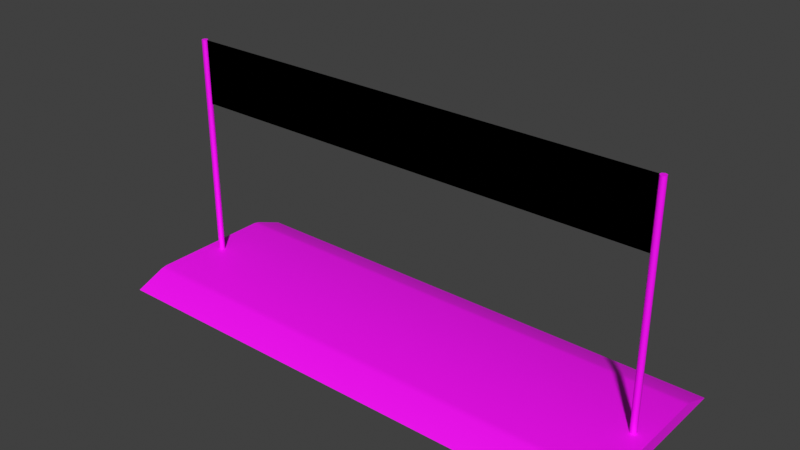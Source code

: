 # Source: finishline.blend  (saved by Blender 5.2.45; exported with 4.5.12 LTS)
import bpy
from mathutils import Matrix  # noqa: F401  (used for matrix-valued properties, if any)

bpy.ops.wm.read_factory_settings(use_empty=True)
scene = bpy.context.scene
scene.name = 'Scene'

# ---- images (referenced by path relative to the original .blend; pixels are not part of the script)
import os
ASSET_DIR = os.environ.get("B2B_ASSET_DIR", "")  # directory of the original .blend (textures are referenced by path, not embedded)
HERE = os.path.dirname(os.path.abspath(__file__))  # packed textures are extracted next to this script under _unpacked/

def load_image(name, relpath, width, height, colorspace="sRGB"):
    """Load a texture the original file referenced (path relative to the .blend, or extracted next to this script)."""
    p = next((c for c in (os.path.join(HERE, relpath), os.path.join(ASSET_DIR, relpath)) if relpath and os.path.exists(c)), "")
    if p:
        img = bpy.data.images.load(p, check_existing=True)
        img.name = name
    else:  # same state as the original file: an image datablock whose file is absent (Cycles renders it pink)
        img = bpy.data.images.new(name, width, height)
        img.source = "FILE"
        img.filepath = "//" + (relpath or name)
    img.colorspace_settings.name = colorspace
    return img
img_tex_rubberized_track_diff_1k_png = load_image('tex_rubberized_track_diff_1k.png', 'tex_rubberized_track_diff_1k.png', 1024, 1024, 'sRGB')
img_tex_galv_metal_0010_color_1k_jpg = load_image('tex_galv_metal_0010_color_1k.jpg', 'tex_galv_metal_0010_color_1k.jpg', 1024, 1024, 'sRGB')
img_tex_fabric060_1k_png_color_png = load_image('tex_Fabric060_1K-PNG_Color.png', 'tex_Fabric060_1K-PNG_Color.png', 1024, 1024, 'sRGB')

# ---- materials (node trees are filled in below, after node groups)
mat_mat_rubberizedtrack = bpy.data.materials.new('mat_rubberizedtrack')
mat_mat_rubberizedtrack.alpha_threshold = 0.0
mat_mat_rubberizedtrack.use_backface_culling_lightprobe_volume = False
mat_mat_rubberizedtrack.roughness = 0.5
mat_mat_rubberizedtrack.line_color = (0.0, 0.0, 0.0, 1.0)
mat_material = bpy.data.materials.new('Material')
mat_mat_fabric_white = bpy.data.materials.new('mat_fabric_white')
mat_mat_fabric_black = bpy.data.materials.new('mat_fabric_black')

# ---- node groups
ng_smooth_by_angle = bpy.data.node_groups.new('Smooth by Angle', 'GeometryNodeTree')
_s = ng_smooth_by_angle.interface.new_socket(name='Mesh', in_out='OUTPUT', socket_type='NodeSocketGeometry')
_s = ng_smooth_by_angle.interface.new_socket(name='Mesh', in_out='INPUT', socket_type='NodeSocketGeometry')
_s = ng_smooth_by_angle.interface.new_socket(name='Angle', in_out='INPUT', socket_type='NodeSocketFloat')
_s.subtype = 'ANGLE'
_s.default_value = 0.5236
_s.min_value = 0.0
_s.max_value = 3.142
_s.description = 'Maximum face angle for smooth edges'
_s = ng_smooth_by_angle.interface.new_socket(name='Ignore Sharpness', in_out='INPUT', socket_type='NodeSocketBool')
_s.force_non_field = True
ng_smooth_by_angle.is_modifier = True
_N = ng_smooth_by_angle.nodes; _L = ng_smooth_by_angle.links
n0 = _N.new('GeometryNodeSetShadeSmooth'); n0.name = 'Set Shade Smooth'; n0.location = (120, -80)
n0.domain = 'EDGE'
n1 = _N.new('GeometryNodeSetShadeSmooth'); n1.name = 'Set Shade Smooth.001'; n1.location = (300, -80)
n2 = _N.new('NodeGroupOutput'); n2.name = 'Group Output'; n2.location = (480, -80)
n3 = _N.new('GeometryNodeInputMeshEdgeAngle'); n3.name = 'Edge Angle'; n3.location = (-440, -240)
n4 = _N.new('NodeGroupInput'); n4.name = 'Group Input'; n4.location = (-80, -80)
n5 = _N.new('GeometryNodeInputEdgeSmooth'); n5.name = 'Is Edge Smooth'; n5.location = (-260, -120)
n6 = _N.new('GeometryNodeInputShadeSmooth'); n6.name = 'Is Shade Smooth'; n6.location = (-440, -397)
n7 = _N.new('FunctionNodeCompare'); n7.name = 'Compare'; n7.location = (-260, -260)
n7.operation = 'LESS_EQUAL'
n8 = _N.new('FunctionNodeBooleanMath'); n8.name = 'Boolean Math.001'; n8.location = (-80, -260)
n9 = _N.new('NodeGroupInput'); n9.name = 'Group Input.001'; n9.location = (-440, -329)
n10 = _N.new('NodeGroupInput'); n10.name = 'Group Input.002'; n10.location = (-259, -189)
n11 = _N.new('FunctionNodeBooleanMath'); n11.name = 'Boolean Math'; n11.location = (-80, -149)
n11.operation = 'OR'
n12 = _N.new('FunctionNodeBooleanMath'); n12.name = 'Boolean Math.002'; n12.location = (-260, -380)
n12.operation = 'OR'
n13 = _N.new('NodeGroupInput'); n13.name = 'Group Input.003'; n13.location = (-440, -460)
_L.new(n3.outputs[0], n7.inputs[0])
_L.new(n1.outputs[0], n2.inputs[0])
_L.new(n9.outputs[1], n7.inputs[1])
_L.new(n7.outputs[0], n8.inputs[0])
_L.new(n4.outputs[0], n0.inputs[0])
_L.new(n0.outputs[0], n1.inputs[0])
_L.new(n8.outputs[0], n0.inputs[2])
_L.new(n10.outputs[2], n11.inputs[1])
_L.new(n5.outputs[0], n11.inputs[0])
_L.new(n11.outputs[0], n0.inputs[1])
_L.new(n13.outputs[2], n12.inputs[1])
_L.new(n6.outputs[0], n12.inputs[0])
_L.new(n12.outputs[0], n8.inputs[1])
n2.is_active_output = True

# ---- material node trees
mat_mat_rubberizedtrack.use_nodes = True; mat_mat_rubberizedtrack.node_tree.nodes.clear()
_N = mat_mat_rubberizedtrack.node_tree.nodes; _L = mat_mat_rubberizedtrack.node_tree.links
n0 = _N.new('ShaderNodeOutputMaterial'); n0.name = 'Material Output'; n0.location = (200, 100)
n1 = _N.new('ShaderNodeBsdfPrincipled'); n1.name = 'Principled BSDF'; n1.location = (-200, 100)
n1.inputs[10].default_value = 0.005
n2 = _N.new('ShaderNodeTexImage'); n2.name = 'Image Texture'; n2.location = (-490, 80)
n2.image = img_tex_rubberized_track_diff_1k_png
_L.new(n1.outputs[0], n0.inputs[0])
_L.new(n2.outputs[0], n1.inputs[0])
n0.is_active_output = True
mat_material.use_nodes = True; mat_material.node_tree.nodes.clear()
_N = mat_material.node_tree.nodes; _L = mat_material.node_tree.links
n0 = _N.new('ShaderNodeBsdfPrincipled'); n0.name = 'Principled BSDF'; n0.location = (-200, 100)
n0.inputs[10].default_value = 0.005
n1 = _N.new('ShaderNodeOutputMaterial'); n1.name = 'Material Output'; n1.location = (200, 100)
n2 = _N.new('ShaderNodeTexImage'); n2.name = 'Image Texture'; n2.location = (-490, 80)
n2.image = img_tex_galv_metal_0010_color_1k_jpg
_L.new(n0.outputs[0], n1.inputs[0])
_L.new(n2.outputs[0], n0.inputs[0])
n1.is_active_output = True
mat_mat_fabric_white.use_nodes = True; mat_mat_fabric_white.node_tree.nodes.clear()
_N = mat_mat_fabric_white.node_tree.nodes; _L = mat_mat_fabric_white.node_tree.links
n0 = _N.new('ShaderNodeBsdfPrincipled'); n0.name = 'Principled BSDF'; n0.location = (-200, 100)
n0.inputs[10].default_value = 0.005
n1 = _N.new('ShaderNodeOutputMaterial'); n1.name = 'Material Output'; n1.location = (200, 100)
n2 = _N.new('ShaderNodeTexImage'); n2.name = 'Image Texture'; n2.location = (-490, 80)
n2.image = img_tex_fabric060_1k_png_color_png
_L.new(n0.outputs[0], n1.inputs[0])
_L.new(n2.outputs[0], n0.inputs[0])
n1.is_active_output = True
mat_mat_fabric_black.use_nodes = True; mat_mat_fabric_black.node_tree.nodes.clear()
_N = mat_mat_fabric_black.node_tree.nodes; _L = mat_mat_fabric_black.node_tree.links
n0 = _N.new('ShaderNodeBsdfPrincipled'); n0.name = 'Principled BSDF'; n0.location = (-200, 100)
n0.inputs[10].default_value = 0.005
n1 = _N.new('ShaderNodeOutputMaterial'); n1.name = 'Material Output'; n1.location = (200, 100)
n2 = _N.new('ShaderNodeRGB'); n2.name = 'Color'; n2.location = (-490, 80)
n2.outputs[0].default_value = (0.02252, 0.02252, 0.02252, 1.0)
_L.new(n0.outputs[0], n1.inputs[0])
_L.new(n2.outputs[0], n0.inputs[0])
n1.is_active_output = True

# ---- world
world_world = bpy.data.worlds.new('World'); scene.world = world_world
world_world.use_nodes = True; world_world.node_tree.nodes.clear()
_N = world_world.node_tree.nodes; _L = world_world.node_tree.links
n0 = _N.new('ShaderNodeOutputWorld'); n0.name = 'World Output'; n0.location = (200, 100)
n1 = _N.new('ShaderNodeBackground'); n1.name = 'Background'; n1.location = (-200, 100)
n1.inputs[0].default_value = (0.05088, 0.05088, 0.05088, 1.0)
_L.new(n1.outputs[0], n0.inputs[0])
n0.is_active_output = True
world_world.color = (0.05088, 0.05088, 0.05088)
world_world.sun_shadow_jitter_overblur = 0.0

# ---- meshes
me_plane = bpy.data.meshes.new('Plane')
me_plane.from_pydata([(-4.0, -1.5, -0.2), (4.0, -1.5, -0.2), (-4.0, 1.5, -0.2), (4.0, 1.5, -0.2), (-4.0, -0.9522, 0.0), (-4.0, -1.044, -0.01776), (4.0, -1.044, -0.01776), (4.0, -0.9522, 0.0), (-4.0, 1.044, -0.01776), (-4.0, 0.9522, 0.0), (4.0, 0.9522, 0.0), (4.0, 1.044, -0.01776)], [], [(0, 2, 3, 1), (4, 5, 6, 7), (10, 11, 8, 9), (8, 2, 0, 5, 4, 9), (4, 7, 10, 9), (5, 0, 1, 6), (6, 1, 3, 11, 10, 7), (11, 3, 2, 8)])
me_plane.polygons.foreach_set('use_smooth', [True] * 8)
_uv = me_plane.uv_layers.new(name='UVMap')
_uv.uv.foreach_set('vector', [-0.5, 0.125, -0.5, 0.875, 1.5, 0.875, 1.5, 0.125, -0.5, 0.262, -0.5, 0.2389, 1.5, 0.2389, 1.5, 0.262, 1.5, 0.738, 1.5, 0.7611, -0.5, 0.7611, -0.5, 0.738, 0.7611, 0.5137, 0.875, 0.4681, 0.125, 0.4681, 0.2389, 0.5137, 0.262, 0.5181, 0.738, 0.5181, -0.5, 0.262, 1.5, 0.262, 1.5, 0.738, -0.5, 0.738, -0.5, 0.2389, -0.5, 0.125, 1.5, 0.125, 1.5, 0.2389, 0.2389, 0.5137, 0.125, 0.4681, 0.875, 0.4681, 0.7611, 0.5137, 0.738, 0.5181, 0.262, 0.5181, 1.5, 0.7611, 1.5, 0.875, -0.5, 0.875, -0.5, 0.7611])
me_plane.materials.append(mat_mat_rubberizedtrack)
me_plane.update()
me_cylinder = bpy.data.meshes.new('Cylinder')
me_cylinder.from_pydata([(-3.75, 0.05, 0.0), (-3.75, 0.05, 3.5), (-3.711, 0.03117, 0.0), (-3.711, 0.03117, 3.5), (-3.701, -0.01113, 0.0), (-3.701, -0.01113, 3.5), (-3.728, -0.04505, 0.0), (-3.728, -0.04505, 3.5), (-3.772, -0.04505, 0.0), (-3.772, -0.04505, 3.5), (-3.799, -0.01113, 0.0), (-3.799, -0.01113, 3.5), (-3.789, 0.03117, 0.0), (-3.789, 0.03117, 3.5)], [], [(0, 1, 3, 2), (2, 3, 5, 4), (4, 5, 7, 6), (6, 7, 9, 8), (8, 9, 11, 10), (3, 1, 13, 11, 9, 7, 5), (10, 11, 13, 12), (12, 13, 1, 0)])
me_cylinder.polygons.foreach_set('use_smooth', [True] * 8)
_uv = me_cylinder.uv_layers.new(name='UVMap')
_uv.uv.foreach_set('vector', [0.9979, 4.666e-08, 0.9979, 11.5, 0.8554, 11.5, 0.8554, 2.873e-08, 0.8554, 2.873e-08, 0.8554, 11.5, 0.7128, 11.5, 0.7128, 2.686e-08, 0.7128, 2.686e-08, 0.7128, 11.5, 0.5702, 11.5, 0.5702, 2.42e-08, 0.5702, 2.42e-08, 0.5702, 11.5, 0.4277, 11.5, 0.4277, 2.246e-08, 0.4277, 2.246e-08, 0.4277, 11.5, 0.2851, 11.5, 0.2851, 1.98e-08, 0.5782, 0.5623, 0.5, 0.6, 0.4218, 0.5623, 0.4025, 0.4777, 0.4566, 0.4099, 0.5434, 0.4099, 0.5975, 0.4777, 0.2851, 1.98e-08, 0.2851, 11.5, 0.1426, 11.5, 0.1426, 1.793e-08, 0.1426, 1.793e-08, 0.1426, 11.5, -3.672e-08, 11.5, -3.672e-08, 0.0])
me_cylinder.materials.append(mat_material)
me_cylinder.update()
me_plane_001 = bpy.data.meshes.new('Plane.001')
me_plane_001.from_pydata([(-3.701, 0.0, 2.5), (-3.701, 0.0, 3.5), (-2.938, 0.0, 2.5), (-2.171, 0.0, 2.5), (-1.404, 0.0, 2.5), (-0.6375, 0.0, 2.5), (-0.6375, 0.0, 3.5), (-1.404, 0.0, 3.5), (-2.171, 0.0, 3.5), (-2.938, 0.0, 3.5), (-3.701, 0.0, 3.0), (-2.938, 0.0, 3.0), (-2.171, 0.0, 3.0), (-1.404, 0.0, 3.0), (-0.6375, 0.0, 3.0), (-3.701, 0.0, 2.75), (-2.938, 0.0, 2.75), (-2.171, 0.0, 2.75), (-1.404, 0.0, 2.75), (-0.6375, 0.0, 2.75), (-2.938, 0.0, 3.25), (-2.171, 0.0, 3.25), (-1.404, 0.0, 3.25), (-0.6375, 0.0, 3.25), (-3.701, 0.0, 3.25), (-3.194, 0.0, 3.5), (-3.449, 0.0, 3.5), (-3.449, 0.0, 2.5), (-3.194, 0.0, 2.5), (-3.194, 0.0, 3.0), (-3.449, 0.0, 3.0), (-3.194, 0.0, 2.75), (-3.449, 0.0, 2.75), (-3.194, 0.0, 3.25), (-3.449, 0.0, 3.25), (-2.683, 0.0, 2.5), (-2.427, 0.0, 2.5), (-2.427, 0.0, 3.5), (-2.683, 0.0, 3.5), (-2.427, 0.0, 3.0), (-2.683, 0.0, 3.0), (-2.427, 0.0, 2.75), (-2.683, 0.0, 2.75), (-2.427, 0.0, 3.25), (-2.683, 0.0, 3.25), (-1.916, 0.0, 2.5), (-1.66, 0.0, 2.5), (-1.66, 0.0, 3.5), (-1.916, 0.0, 3.5), (-1.66, 0.0, 3.0), (-1.916, 0.0, 3.0), (-1.66, 0.0, 2.75), (-1.916, 0.0, 2.75), (-1.66, 0.0, 3.25), (-1.916, 0.0, 3.25), (-1.149, 0.0, 2.5), (-0.8931, 0.0, 2.5), (-0.8931, 0.0, 3.5), (-1.149, 0.0, 3.5), (-0.8931, 0.0, 3.0), (-1.149, 0.0, 3.0), (-0.8931, 0.0, 2.75), (-1.149, 0.0, 2.75), (-0.8931, 0.0, 3.25), (-1.149, 0.0, 3.25), (-0.3818, 0.0, 2.5), (-0.1262, 0.0, 2.5), (-0.1262, 0.0, 3.5), (-0.3818, 0.0, 3.5), (-0.1262, 0.0, 3.0), (-0.3818, 0.0, 3.0), (-0.1262, 0.0, 2.75), (-0.3818, 0.0, 2.75), (-0.1262, 0.0, 3.25), (-0.3818, 0.0, 3.25), (0.001625, 0.0, 2.5), (0.001625, 0.0, 3.5), (0.001625, 0.0, 3.0), (0.001625, 0.0, 2.75), (0.001625, 0.0, 3.25)], [], [(33, 20, 9, 25), (43, 21, 8, 37), (53, 22, 7, 47), (63, 23, 6, 57), (61, 19, 14, 59), (51, 18, 13, 49), (41, 17, 12, 39), (31, 16, 11, 29), (28, 2, 16, 31), (36, 3, 17, 41), (46, 4, 18, 51), (56, 5, 19, 61), (59, 14, 23, 63), (49, 13, 22, 53), (39, 12, 21, 43), (29, 11, 20, 33), (10, 30, 34, 24), (30, 29, 33, 34), (0, 27, 32, 15), (27, 28, 31, 32), (15, 32, 30, 10), (32, 31, 29, 30), (24, 34, 26, 1), (34, 33, 25, 26), (11, 40, 44, 20), (40, 39, 43, 44), (2, 35, 42, 16), (35, 36, 41, 42), (16, 42, 40, 11), (42, 41, 39, 40), (20, 44, 38, 9), (44, 43, 37, 38), (12, 50, 54, 21), (50, 49, 53, 54), (3, 45, 52, 17), (45, 46, 51, 52), (17, 52, 50, 12), (52, 51, 49, 50), (21, 54, 48, 8), (54, 53, 47, 48), (13, 60, 64, 22), (60, 59, 63, 64), (4, 55, 62, 18), (55, 56, 61, 62), (18, 62, 60, 13), (62, 61, 59, 60), (22, 64, 58, 7), (64, 63, 57, 58), (14, 70, 74, 23), (70, 69, 73, 74), (5, 65, 72, 19), (65, 66, 71, 72), (19, 72, 70, 14), (72, 71, 69, 70), (23, 74, 68, 6), (74, 73, 67, 68), (69, 77, 79, 73), (66, 75, 78, 71), (71, 78, 77, 69), (73, 79, 76, 67)])
me_plane_001.polygons.foreach_set('material_index', [0, 1, 0, 1, 1, 0, 1, 0, 1, 0, 1, 0, 0, 1, 0, 1, 1, 0, 1, 0, 0, 1, 0, 1, 0, 1, 0, 1, 1, 0, 1, 0, 1, 0, 1, 0, 0, 1, 0, 1, 0, 1, 0, 1, 1, 0, 1, 0, 1, 0, 1, 0, 0, 1, 0, 1, 1, 1, 0, 0])
_uv = me_plane_001.uv_layers.new(name='UVMap')
_uv.uv.foreach_set('vector', [0.1607, 0.5625, 0.2224, 0.5625, 0.2224, 0.625, 0.1607, 0.625, 0.3458, 0.5625, 0.4075, 0.5625, 0.4075, 0.625, 0.3458, 0.625, 0.5308, 0.5625, 0.5925, 0.5625, 0.5925, 0.625, 0.5308, 0.625, 0.7159, 0.5625, 0.7776, 0.5625, 0.7776, 0.625, 0.7159, 0.625, 0.7159, 0.4375, 0.7776, 0.4375, 0.7776, 0.5, 0.7159, 0.5, 0.5308, 0.4375, 0.5925, 0.4375, 0.5925, 0.5, 0.5308, 0.5, 0.3458, 0.4375, 0.4075, 0.4375, 0.4075, 0.5, 0.3458, 0.5, 0.1607, 0.4375, 0.2224, 0.4375, 0.2224, 0.5, 0.1607, 0.5, 0.1607, 0.375, 0.2224, 0.375, 0.2224, 0.4375, 0.1607, 0.4375, 0.3458, 0.375, 0.4075, 0.375, 0.4075, 0.4375, 0.3458, 0.4375, 0.5308, 0.375, 0.5925, 0.375, 0.5925, 0.4375, 0.5308, 0.4375, 0.7159, 0.375, 0.7776, 0.375, 0.7776, 0.4375, 0.7159, 0.4375, 0.7159, 0.5, 0.7776, 0.5, 0.7776, 0.5625, 0.7159, 0.5625, 0.5308, 0.5, 0.5925, 0.5, 0.5925, 0.5625, 0.5308, 0.5625, 0.3458, 0.5, 0.4075, 0.5, 0.4075, 0.5625, 0.3458, 0.5625, 0.1607, 0.5, 0.2224, 0.5, 0.2224, 0.5625, 0.1607, 0.5625, 0.03734, 0.5, 0.09903, 0.5, 0.09903, 0.5625, 0.03734, 0.5625, 0.09903, 0.5, 0.1607, 0.5, 0.1607, 0.5625, 0.09903, 0.5625, 0.03734, 0.375, 0.09903, 0.375, 0.09903, 0.4375, 0.03734, 0.4375, 0.09903, 0.375, 0.1607, 0.375, 0.1607, 0.4375, 0.09903, 0.4375, 0.03734, 0.4375, 0.09903, 0.4375, 0.09903, 0.5, 0.03734, 0.5, 0.09903, 0.4375, 0.1607, 0.4375, 0.1607, 0.5, 0.09903, 0.5, 0.03734, 0.5625, 0.09903, 0.5625, 0.09903, 0.625, 0.03734, 0.625, 0.09903, 0.5625, 0.1607, 0.5625, 0.1607, 0.625, 0.09903, 0.625, 0.2224, 0.5, 0.2841, 0.5, 0.2841, 0.5625, 0.2224, 0.5625, 0.2841, 0.5, 0.3458, 0.5, 0.3458, 0.5625, 0.2841, 0.5625, 0.2224, 0.375, 0.2841, 0.375, 0.2841, 0.4375, 0.2224, 0.4375, 0.2841, 0.375, 0.3458, 0.375, 0.3458, 0.4375, 0.2841, 0.4375, 0.2224, 0.4375, 0.2841, 0.4375, 0.2841, 0.5, 0.2224, 0.5, 0.2841, 0.4375, 0.3458, 0.4375, 0.3458, 0.5, 0.2841, 0.5, 0.2224, 0.5625, 0.2841, 0.5625, 0.2841, 0.625, 0.2224, 0.625, 0.2841, 0.5625, 0.3458, 0.5625, 0.3458, 0.625, 0.2841, 0.625, 0.4075, 0.5, 0.4692, 0.5, 0.4692, 0.5625, 0.4075, 0.5625, 0.4692, 0.5, 0.5308, 0.5, 0.5308, 0.5625, 0.4692, 0.5625, 0.4075, 0.375, 0.4692, 0.375, 0.4692, 0.4375, 0.4075, 0.4375, 0.4692, 0.375, 0.5308, 0.375, 0.5308, 0.4375, 0.4692, 0.4375, 0.4075, 0.4375, 0.4692, 0.4375, 0.4692, 0.5, 0.4075, 0.5, 0.4692, 0.4375, 0.5308, 0.4375, 0.5308, 0.5, 0.4692, 0.5, 0.4075, 0.5625, 0.4692, 0.5625, 0.4692, 0.625, 0.4075, 0.625, 0.4692, 0.5625, 0.5308, 0.5625, 0.5308, 0.625, 0.4692, 0.625, 0.5925, 0.5, 0.6542, 0.5, 0.6542, 0.5625, 0.5925, 0.5625, 0.6542, 0.5, 0.7159, 0.5, 0.7159, 0.5625, 0.6542, 0.5625, 0.5925, 0.375, 0.6542, 0.375, 0.6542, 0.4375, 0.5925, 0.4375, 0.6542, 0.375, 0.7159, 0.375, 0.7159, 0.4375, 0.6542, 0.4375, 0.5925, 0.4375, 0.6542, 0.4375, 0.6542, 0.5, 0.5925, 0.5, 0.6542, 0.4375, 0.7159, 0.4375, 0.7159, 0.5, 0.6542, 0.5, 0.5925, 0.5625, 0.6542, 0.5625, 0.6542, 0.625, 0.5925, 0.625, 0.6542, 0.5625, 0.7159, 0.5625, 0.7159, 0.625, 0.6542, 0.625, 0.7776, 0.5, 0.8393, 0.5, 0.8393, 0.5625, 0.7776, 0.5625, 0.8393, 0.5, 0.901, 0.5, 0.901, 0.5625, 0.8393, 0.5625, 0.7776, 0.375, 0.8393, 0.375, 0.8393, 0.4375, 0.7776, 0.4375, 0.8393, 0.375, 0.901, 0.375, 0.901, 0.4375, 0.8393, 0.4375, 0.7776, 0.4375, 0.8393, 0.4375, 0.8393, 0.5, 0.7776, 0.5, 0.8393, 0.4375, 0.901, 0.4375, 0.901, 0.5, 0.8393, 0.5, 0.7776, 0.5625, 0.8393, 0.5625, 0.8393, 0.625, 0.7776, 0.625, 0.8393, 0.5625, 0.901, 0.5625, 0.901, 0.625, 0.8393, 0.625, 0.901, 0.5, 0.9318, 0.5, 0.9318, 0.5625, 0.901, 0.5625, 0.901, 0.375, 0.9318, 0.375, 0.9318, 0.4375, 0.901, 0.4375, 0.901, 0.4375, 0.9318, 0.4375, 0.9318, 0.5, 0.901, 0.5, 0.901, 0.5625, 0.9318, 0.5625, 0.9318, 0.625, 0.901, 0.625])
me_plane_001.materials.append(mat_mat_fabric_white)
me_plane_001.materials.append(mat_mat_fabric_black)
me_plane_001.update()

# ---- objects
ob_plane = bpy.data.objects.new('Plane', me_plane)
ob_cylinder = bpy.data.objects.new('Cylinder', me_cylinder)
ob_banner = bpy.data.objects.new('banner', me_plane_001)

# ---- transforms, parenting, visibility, modifiers, constraints
ob_plane.location = (0.0, 0.0, 0.0)
_m = ob_plane.modifiers.new('Smooth by Angle', 'NODES')
_m.node_group = ng_smooth_by_angle
_m.use_pin_to_last = True
_m.show_group_selector = False
ob_cylinder.location = (0.0, 0.0, 0.0)
_m = ob_cylinder.modifiers.new('Mirror', 'MIRROR')
_m = ob_cylinder.modifiers.new('Smooth by Angle', 'NODES')
_m.node_group = ng_smooth_by_angle
_gi = [s.identifier for s in ng_smooth_by_angle.interface.items_tree if s.item_type == 'SOCKET' and s.in_out == 'INPUT']
_m[_gi[1]] = 1.047  # 'Angle'
_m.use_pin_to_last = True
_m.show_group_selector = False
ob_banner.location = (0.0, 0.0, 0.0)
_m = ob_banner.modifiers.new('Mirror', 'MIRROR')
_m.use_axis = (True, True, False)
_m.use_mirror_merge = False

# ---- collection membership
scene.collection.objects.link(ob_plane)
scene.collection.objects.link(ob_cylinder)
scene.collection.objects.link(ob_banner)

# ---- scene / render settings (as saved in the file)
scene.frame_start = 1; scene.frame_end = 250; scene.frame_set(1)
scene.render.engine = 'BLENDER_EEVEE_NEXT'
scene.render.bake_bias = 0.0
scene.render.bake_samples = 0
scene.render.compositor_device = 'GPU'
scene.eevee.use_volume_custom_range = False
scene.eevee.fast_gi_thickness_near = 0.1
scene.eevee.fast_gi_thickness_far = 0.0
scene.eevee.ray_tracing_options.screen_trace_thickness = 0.1
scene.view_settings.view_transform = 'Standard'
bpy.context.view_layer.update()

# ---- added for rendering (the .blend has no active camera and no usable light): camera, sun
cam_auto = bpy.data.cameras.new('AutoCamera')
cam_auto.lens = 50.0
cam_auto.sensor_width = 36.0
cam_auto.clip_end = 1000.0
ob_auto_camera = bpy.data.objects.new('AutoCamera', cam_auto)
scene.collection.objects.link(ob_auto_camera)
ob_auto_camera.location = (8.61453, -10.3374, 8.54163)
ob_auto_camera.rotation_euler = (1.09748, -7.21219e-08, 0.694738)
scene.camera = ob_auto_camera
light_auto_sun = bpy.data.lights.new('AutoSun', 'SUN')
light_auto_sun.energy = 3.0
light_auto_sun.angle = 0.0523599
ob_auto_sun = bpy.data.objects.new('AutoSun', light_auto_sun)
scene.collection.objects.link(ob_auto_sun)
ob_auto_sun.rotation_euler = (0.872665, 0.174533, 0.523599)
bpy.context.view_layer.update()
